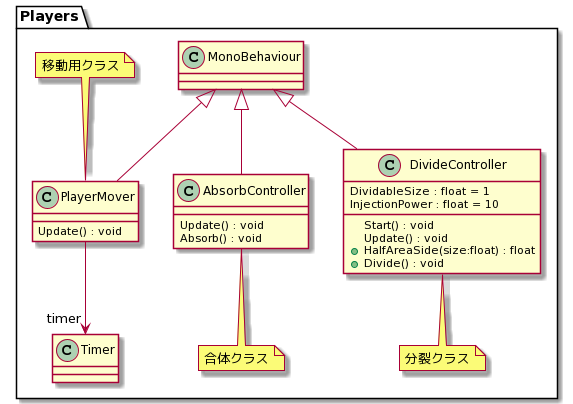

The diagram above was rendered by PlantUML. Its source (embedded in the PNG):
@startuml
namespace Players{
    class AbsorbController {
    Update() : void
    Absorb() : void
}
MonoBehaviour <|-- AbsorbController
class DivideController {
    DividableSize : float = 1
    InjectionPower : float = 10
    Start() : void
    Update() : void
    + HalfAreaSide(size:float) : float
    + Divide() : void
}
MonoBehaviour <|-- DivideController
class PlayerMover {
    Update() : void
}
MonoBehaviour <|-- PlayerMover
PlayerMover --> "timer" Timer
note bottom of AbsorbController : 合体クラス
note bottom of DivideController : 分裂クラス
note top of PlayerMover : 移動用クラス
}
@enduml